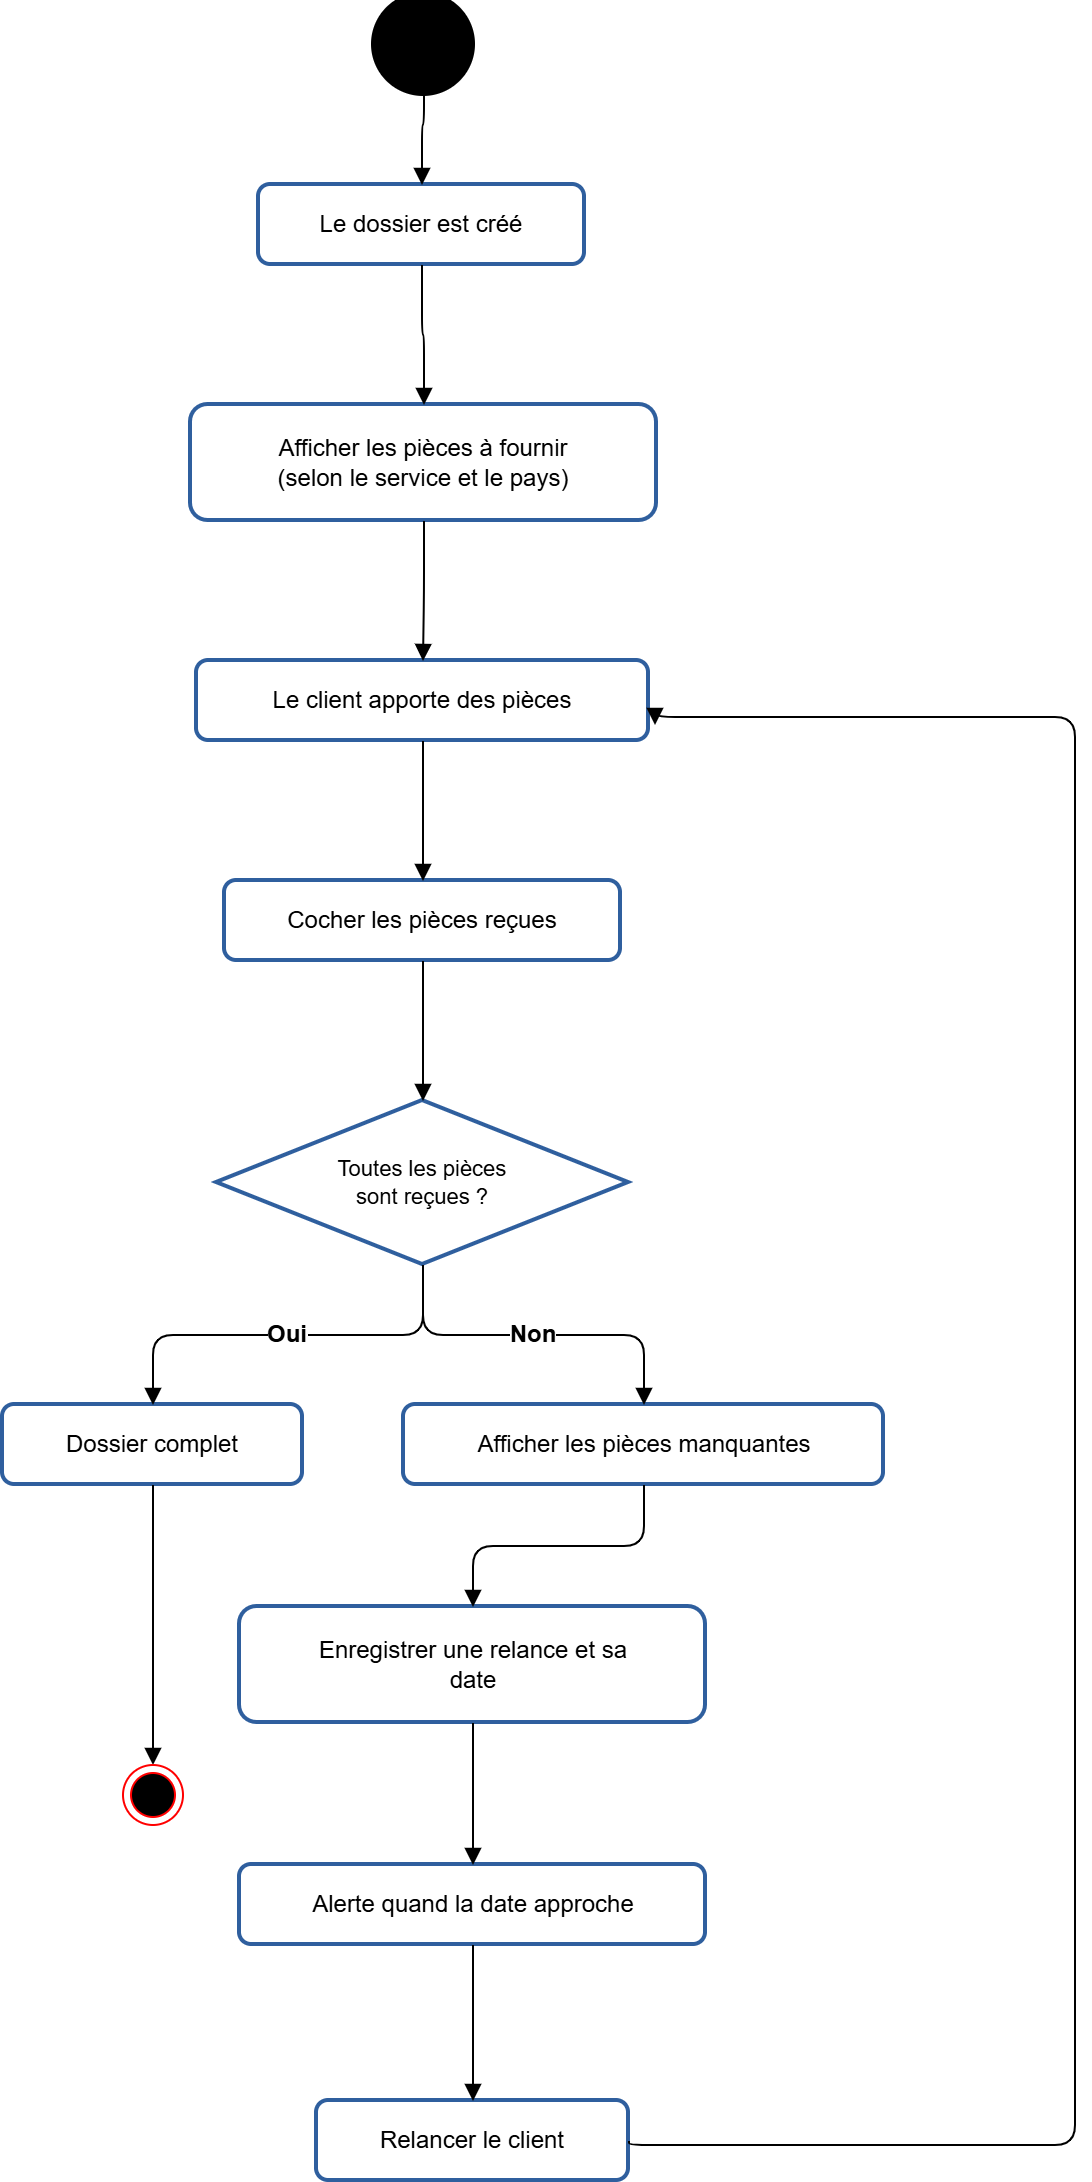

The diagram above was exported from draw.io. Its source (the exported page's mxGraphModel, read from the mxfile embedded in the PNG):
<mxGraphModel dx="692" dy="501" grid="1" gridSize="10" guides="1" tooltips="1" connect="1" arrows="1" fold="1" page="0" pageScale="1" pageWidth="827" pageHeight="1169" math="0" shadow="0">
  <root>
    <mxCell id="0" />
    <mxCell id="1" parent="0" />
    <mxCell id="n_A" parent="1" style="rounded=1;whiteSpace=wrap;html=1;fillColor=#FFFFFF;strokeColor=#2F5F9E;strokeWidth=2;fontSize=12;" value="Le dossier est créé" vertex="1">
      <mxGeometry height="40" width="163" x="162" y="180" as="geometry" />
    </mxCell>
    <mxCell id="n_B" parent="1" style="rounded=1;whiteSpace=wrap;html=1;fillColor=#FFFFFF;strokeColor=#2F5F9E;strokeWidth=2;fontSize=12;" value="Afficher les pièces à fournir&lt;br&gt;(selon le service et le pays)" vertex="1">
      <mxGeometry height="58" width="233" x="128" y="290" as="geometry" />
    </mxCell>
    <mxCell id="n_C" parent="1" style="rounded=1;whiteSpace=wrap;html=1;fillColor=#FFFFFF;strokeColor=#2F5F9E;strokeWidth=2;fontSize=12;" value="Le client apporte des pièces" vertex="1">
      <mxGeometry height="40" width="226" x="131" y="418" as="geometry" />
    </mxCell>
    <mxCell id="n_E" parent="1" style="rounded=1;whiteSpace=wrap;html=1;fillColor=#FFFFFF;strokeColor=#2F5F9E;strokeWidth=2;fontSize=12;" value="Cocher les pièces reçues" vertex="1">
      <mxGeometry height="40" width="198" x="145" y="528" as="geometry" />
    </mxCell>
    <mxCell id="n_F" parent="1" style="rhombus;whiteSpace=wrap;html=1;fillColor=#FFFFFF;strokeColor=#2F5F9E;strokeWidth=2;fontSize=11;" value="Toutes les pièces&lt;br&gt;sont reçues ?" vertex="1">
      <mxGeometry height="82" width="206" x="141" y="638" as="geometry" />
    </mxCell>
    <mxCell id="n_G" parent="1" style="rounded=1;whiteSpace=wrap;html=1;fillColor=#FFFFFF;strokeColor=#2F5F9E;strokeWidth=2;fontSize=12;" value="Dossier complet" vertex="1">
      <mxGeometry height="40" width="150" x="34" y="790" as="geometry" />
    </mxCell>
    <mxCell id="n_H" parent="1" style="rounded=1;whiteSpace=wrap;html=1;fillColor=#FFFFFF;strokeColor=#2F5F9E;strokeWidth=2;fontSize=12;" value="Afficher les pièces manquantes" vertex="1">
      <mxGeometry height="40" width="240" x="234.5" y="790" as="geometry" />
    </mxCell>
    <mxCell id="n_I" parent="1" style="rounded=1;whiteSpace=wrap;html=1;fillColor=#FFFFFF;strokeColor=#2F5F9E;strokeWidth=2;fontSize=12;" value="Enregistrer une relance et sa&lt;br&gt;date" vertex="1">
      <mxGeometry height="58" width="233" x="152.5" y="891" as="geometry" />
    </mxCell>
    <mxCell id="n_J" parent="1" style="rounded=1;whiteSpace=wrap;html=1;fillColor=#FFFFFF;strokeColor=#2F5F9E;strokeWidth=2;fontSize=12;" value="Alerte quand la date approche" vertex="1">
      <mxGeometry height="40" width="233" x="152.5" y="1020" as="geometry" />
    </mxCell>
    <mxCell id="n_K" parent="1" style="rounded=1;whiteSpace=wrap;html=1;fillColor=#FFFFFF;strokeColor=#2F5F9E;strokeWidth=2;fontSize=12;" value="Relancer le client" vertex="1">
      <mxGeometry height="40" width="156" x="191" y="1138" as="geometry" />
    </mxCell>
    <mxCell id="e0" edge="1" parent="1" source="x8c9-y5dh63wIDeE175r-1" style="edgeStyle=orthogonalEdgeStyle;rounded=1;html=1;endArrow=block;endFill=1;fontSize=12;fontStyle=1;labelBackgroundColor=#FFFFFF;" target="n_A" value="">
      <mxGeometry relative="1" as="geometry">
        <mxPoint x="244" y="110" as="sourcePoint" />
      </mxGeometry>
    </mxCell>
    <mxCell id="e1" edge="1" parent="1" source="n_A" style="edgeStyle=orthogonalEdgeStyle;rounded=1;html=1;endArrow=block;endFill=1;fontSize=12;fontStyle=1;labelBackgroundColor=#FFFFFF;" target="n_B" value="">
      <mxGeometry relative="1" as="geometry" />
    </mxCell>
    <mxCell id="e2" edge="1" parent="1" source="n_B" style="edgeStyle=orthogonalEdgeStyle;rounded=1;html=1;endArrow=block;endFill=1;fontSize=12;fontStyle=1;labelBackgroundColor=#FFFFFF;" target="n_C" value="">
      <mxGeometry relative="1" as="geometry" />
    </mxCell>
    <mxCell id="e3" edge="1" parent="1" source="n_C" style="edgeStyle=orthogonalEdgeStyle;rounded=1;html=1;endArrow=block;endFill=1;fontSize=12;fontStyle=1;labelBackgroundColor=#FFFFFF;" target="n_E" value="">
      <mxGeometry relative="1" as="geometry" />
    </mxCell>
    <mxCell id="e4" edge="1" parent="1" source="n_E" style="edgeStyle=orthogonalEdgeStyle;rounded=1;html=1;endArrow=block;endFill=1;fontSize=12;fontStyle=1;labelBackgroundColor=#FFFFFF;" target="n_F" value="">
      <mxGeometry relative="1" as="geometry" />
    </mxCell>
    <mxCell id="e5" edge="1" parent="1" source="n_F" style="edgeStyle=orthogonalEdgeStyle;rounded=1;html=1;endArrow=block;endFill=1;fontSize=12;fontStyle=1;labelBackgroundColor=#FFFFFF;" target="n_G" value="Oui">
      <mxGeometry relative="1" as="geometry" />
    </mxCell>
    <mxCell id="e6" edge="1" parent="1" source="n_G" style="edgeStyle=orthogonalEdgeStyle;rounded=1;html=1;endArrow=block;endFill=1;fontSize=12;fontStyle=1;labelBackgroundColor=#FFFFFF;" value="">
      <mxGeometry relative="1" as="geometry">
        <mxPoint x="109" y="970" as="targetPoint" />
      </mxGeometry>
    </mxCell>
    <mxCell id="e7" edge="1" parent="1" source="n_F" style="edgeStyle=orthogonalEdgeStyle;rounded=1;html=1;endArrow=block;endFill=1;fontSize=12;fontStyle=1;labelBackgroundColor=#FFFFFF;" target="n_H" value="Non">
      <mxGeometry relative="1" as="geometry" />
    </mxCell>
    <mxCell id="e8" edge="1" parent="1" source="n_H" style="edgeStyle=orthogonalEdgeStyle;rounded=1;html=1;endArrow=block;endFill=1;fontSize=12;fontStyle=1;labelBackgroundColor=#FFFFFF;" target="n_I" value="">
      <mxGeometry relative="1" as="geometry" />
    </mxCell>
    <mxCell id="e9" edge="1" parent="1" source="n_I" style="edgeStyle=orthogonalEdgeStyle;rounded=1;html=1;endArrow=block;endFill=1;fontSize=12;fontStyle=1;labelBackgroundColor=#FFFFFF;" target="n_J" value="">
      <mxGeometry relative="1" as="geometry" />
    </mxCell>
    <mxCell id="e10" edge="1" parent="1" source="n_J" style="edgeStyle=orthogonalEdgeStyle;rounded=1;html=1;endArrow=block;endFill=1;fontSize=12;fontStyle=1;labelBackgroundColor=#FFFFFF;" target="n_K" value="">
      <mxGeometry relative="1" as="geometry" />
    </mxCell>
    <mxCell id="e11" edge="1" parent="1" source="n_K" style="edgeStyle=orthogonalEdgeStyle;rounded=1;html=1;endArrow=block;endFill=1;fontSize=12;fontStyle=1;labelBackgroundColor=#FFFFFF;exitX=1;exitY=0.5;exitDx=0;exitDy=0;" value="">
      <mxGeometry relative="1" as="geometry">
        <Array as="points">
          <mxPoint x="347" y="1160" />
          <mxPoint x="570" y="1160" />
          <mxPoint x="570" y="446" />
        </Array>
        <mxPoint x="320" y="1160" as="sourcePoint" />
        <mxPoint x="360" y="450" as="targetPoint" />
      </mxGeometry>
    </mxCell>
    <mxCell id="x8c9-y5dh63wIDeE175r-2" edge="1" parent="1" style="edgeStyle=orthogonalEdgeStyle;rounded=1;html=1;endArrow=block;endFill=1;fontSize=12;fontStyle=1;labelBackgroundColor=#FFFFFF;" target="x8c9-y5dh63wIDeE175r-1" value="">
      <mxGeometry relative="1" as="geometry">
        <mxPoint x="244" y="110" as="sourcePoint" />
        <mxPoint x="244" y="180" as="targetPoint" />
      </mxGeometry>
    </mxCell>
    <mxCell id="x8c9-y5dh63wIDeE175r-1" parent="1" style="shape=waypoint;sketch=0;fillStyle=solid;size=6;pointerEvents=1;points=[];fillColor=none;resizable=0;rotatable=0;perimeter=centerPerimeter;snapToPoint=1;strokeWidth=24;" value="" vertex="1">
      <mxGeometry height="20" width="20" x="234.5" y="100" as="geometry" />
    </mxCell>
    <mxCell id="x8c9-y5dh63wIDeE175r-4" parent="1" style="ellipse;html=1;shape=endState;fillColor=#000000;strokeColor=#ff0000;" value="" vertex="1">
      <mxGeometry height="30" width="30" x="94" y="970" as="geometry" />
    </mxCell>
  </root>
</mxGraphModel>